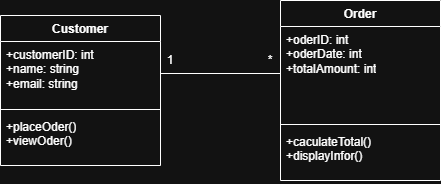

The diagram above was exported from draw.io. Its source (the exported page's mxGraphModel, read from the mxfile embedded in the PNG):
<mxGraphModel dx="1034" dy="618" grid="1" gridSize="10" guides="1" tooltips="1" connect="1" arrows="1" fold="1" page="1" pageScale="1" pageWidth="827" pageHeight="1169" math="0" shadow="0">
  <root>
    <mxCell id="0" />
    <mxCell id="1" parent="0" />
    <mxCell id="0uq1rV0cY8s9fWgQX4Wd-1" value="Customer" style="swimlane;fontStyle=1;align=center;verticalAlign=top;childLayout=stackLayout;horizontal=1;startSize=26;horizontalStack=0;resizeParent=1;resizeParentMax=0;resizeLast=0;collapsible=1;marginBottom=0;whiteSpace=wrap;html=1;" vertex="1" parent="1">
      <mxGeometry x="160" y="200" width="160" height="150" as="geometry" />
    </mxCell>
    <mxCell id="0uq1rV0cY8s9fWgQX4Wd-2" value="+customerID: int&lt;div&gt;+name: string&lt;/div&gt;&lt;div&gt;+email: string&lt;/div&gt;" style="text;strokeColor=none;fillColor=none;align=left;verticalAlign=top;spacingLeft=4;spacingRight=4;overflow=hidden;rotatable=0;points=[[0,0.5],[1,0.5]];portConstraint=eastwest;whiteSpace=wrap;html=1;" vertex="1" parent="0uq1rV0cY8s9fWgQX4Wd-1">
      <mxGeometry y="26" width="160" height="64" as="geometry" />
    </mxCell>
    <mxCell id="0uq1rV0cY8s9fWgQX4Wd-3" value="" style="line;strokeWidth=1;fillColor=none;align=left;verticalAlign=middle;spacingTop=-1;spacingLeft=3;spacingRight=3;rotatable=0;labelPosition=right;points=[];portConstraint=eastwest;strokeColor=inherit;" vertex="1" parent="0uq1rV0cY8s9fWgQX4Wd-1">
      <mxGeometry y="90" width="160" height="8" as="geometry" />
    </mxCell>
    <mxCell id="0uq1rV0cY8s9fWgQX4Wd-4" value="+placeOder()&lt;div&gt;+viewOder()&lt;/div&gt;" style="text;strokeColor=none;fillColor=none;align=left;verticalAlign=top;spacingLeft=4;spacingRight=4;overflow=hidden;rotatable=0;points=[[0,0.5],[1,0.5]];portConstraint=eastwest;whiteSpace=wrap;html=1;" vertex="1" parent="0uq1rV0cY8s9fWgQX4Wd-1">
      <mxGeometry y="98" width="160" height="52" as="geometry" />
    </mxCell>
    <mxCell id="0uq1rV0cY8s9fWgQX4Wd-5" value="Order" style="swimlane;fontStyle=1;align=center;verticalAlign=top;childLayout=stackLayout;horizontal=1;startSize=26;horizontalStack=0;resizeParent=1;resizeParentMax=0;resizeLast=0;collapsible=1;marginBottom=0;whiteSpace=wrap;html=1;" vertex="1" parent="1">
      <mxGeometry x="440" y="185" width="160" height="180" as="geometry" />
    </mxCell>
    <mxCell id="0uq1rV0cY8s9fWgQX4Wd-6" value="+oderID: int&lt;div&gt;+oderDate: int&lt;/div&gt;&lt;div&gt;+totalAmount: int&lt;/div&gt;" style="text;strokeColor=none;fillColor=none;align=left;verticalAlign=top;spacingLeft=4;spacingRight=4;overflow=hidden;rotatable=0;points=[[0,0.5],[1,0.5]];portConstraint=eastwest;whiteSpace=wrap;html=1;" vertex="1" parent="0uq1rV0cY8s9fWgQX4Wd-5">
      <mxGeometry y="26" width="160" height="94" as="geometry" />
    </mxCell>
    <mxCell id="0uq1rV0cY8s9fWgQX4Wd-7" value="" style="line;strokeWidth=1;fillColor=none;align=left;verticalAlign=middle;spacingTop=-1;spacingLeft=3;spacingRight=3;rotatable=0;labelPosition=right;points=[];portConstraint=eastwest;strokeColor=inherit;" vertex="1" parent="0uq1rV0cY8s9fWgQX4Wd-5">
      <mxGeometry y="120" width="160" height="8" as="geometry" />
    </mxCell>
    <mxCell id="0uq1rV0cY8s9fWgQX4Wd-8" value="+caculateTotal()&lt;div&gt;+displayInfor()&lt;/div&gt;" style="text;strokeColor=none;fillColor=none;align=left;verticalAlign=top;spacingLeft=4;spacingRight=4;overflow=hidden;rotatable=0;points=[[0,0.5],[1,0.5]];portConstraint=eastwest;whiteSpace=wrap;html=1;" vertex="1" parent="0uq1rV0cY8s9fWgQX4Wd-5">
      <mxGeometry y="128" width="160" height="52" as="geometry" />
    </mxCell>
    <mxCell id="0uq1rV0cY8s9fWgQX4Wd-9" value="" style="endArrow=none;html=1;rounded=0;exitX=1;exitY=0.5;exitDx=0;exitDy=0;entryX=0;entryY=0.5;entryDx=0;entryDy=0;" edge="1" parent="1" source="0uq1rV0cY8s9fWgQX4Wd-2" target="0uq1rV0cY8s9fWgQX4Wd-6">
      <mxGeometry width="50" height="50" relative="1" as="geometry">
        <mxPoint x="360" y="320" as="sourcePoint" />
        <mxPoint x="410" y="270" as="targetPoint" />
      </mxGeometry>
    </mxCell>
    <mxCell id="0uq1rV0cY8s9fWgQX4Wd-10" value="1" style="text;html=1;whiteSpace=wrap;strokeColor=none;fillColor=none;align=center;verticalAlign=middle;rounded=0;" vertex="1" parent="1">
      <mxGeometry x="300" y="230" width="60" height="30" as="geometry" />
    </mxCell>
    <mxCell id="0uq1rV0cY8s9fWgQX4Wd-11" value="*" style="text;html=1;whiteSpace=wrap;strokeColor=none;fillColor=none;align=center;verticalAlign=middle;rounded=0;" vertex="1" parent="1">
      <mxGeometry x="400" y="230" width="60" height="30" as="geometry" />
    </mxCell>
  </root>
</mxGraphModel>